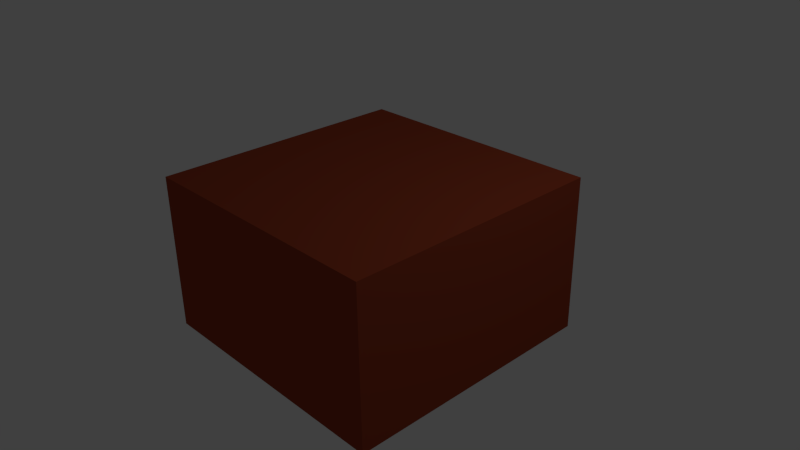 # Source: Tisch.blend  (saved by Blender 2.76.0; exported with 4.5.12 LTS)
import bpy
from mathutils import Matrix  # noqa: F401  (used for matrix-valued properties, if any)

bpy.ops.wm.read_factory_settings(use_empty=True)
scene = bpy.context.scene
scene.name = 'Scene'

# ---- collections
col_collection_1 = bpy.data.collections.new('Collection 1'); scene.collection.children.link(col_collection_1)

# ---- materials (node trees are filled in below, after node groups)
mat_material = bpy.data.materials.new('Material')
mat_material.alpha_threshold = 0.0
mat_material.roughness = 0.5
mat_material.line_color = (0.0, 0.0, 0.0, 1.0)
mat_material_001 = bpy.data.materials.new('Material.001')
mat_material_001.alpha_threshold = 0.0
mat_material_001.roughness = 0.5

# ---- material node trees
mat_material_001.use_nodes = True; mat_material_001.node_tree.nodes.clear()
_N = mat_material_001.node_tree.nodes; _L = mat_material_001.node_tree.links
n0 = _N.new('ShaderNodeOutputMaterial'); n0.name = 'Material Output'; n0.location = (300, 300)
n1 = _N.new('ShaderNodeBsdfDiffuse'); n1.name = 'Diffuse BSDF'; n1.location = (10, 300)
n1.inputs[0].default_value = (0.3264, 0.05521, 0.02376, 1.0)
_L.new(n1.outputs[0], n0.inputs[0])
n0.is_active_output = True

# ---- world
world_world = bpy.data.worlds.new('World'); scene.world = world_world
world_world.color = (0.05088, 0.05088, 0.05088)
world_world.use_sun_shadow = False
world_world.sun_shadow_jitter_overblur = 0.0
world_world.cycles.sampling_method = 'MANUAL'
world_world.cycles.sample_map_resolution = 256

# ---- cameras
cam_camera = bpy.data.cameras.new('Camera')
cam_camera.clip_end = 100.0
cam_camera.lens = 35.0
cam_camera.sensor_width = 32.0
cam_camera.sensor_height = 18.0
cam_camera.ortho_scale = 7.314
cam_camera.dof.focus_distance = 0.0

# ---- lights
light_lamp = bpy.data.lights.new('Lamp', 'POINT')
light_lamp.transmission_factor = 0.0
light_lamp.cutoff_distance = 30.0
light_lamp.energy = 100.0
light_lamp.shadow_buffer_clip_start = 1.001
light_lamp.shadow_soft_size = 0.1
light_lamp.shadow_maximum_resolution = 0.006
light_lamp.use_absolute_resolution = True
light_lamp.cycles.use_multiple_importance_sampling = False

# ---- meshes
me_cube = bpy.data.meshes.new('Cube')
me_cube.from_pydata([(1.0, 1.0, -1.0), (1.0, -1.0, -1.0), (-1.0, -1.0, -1.0), (-1.0, 1.0, -1.0), (1.0, 1.0, 1.0), (1.0, -1.0, 1.0), (-1.0, -1.0, 1.0), (-1.0, 1.0, 1.0)], [], [(0, 1, 2, 3), (4, 7, 6, 5), (0, 4, 5, 1), (1, 5, 6, 2), (2, 6, 7, 3), (4, 0, 3, 7)])
me_cube.polygons.foreach_set('material_index', [1, 1, 1, 1, 1, 1])
me_cube.materials.append(mat_material)
me_cube.materials.append(mat_material_001)
me_cube.use_remesh_preserve_volume = False
me_cube.use_remesh_preserve_attributes = False
me_cube.use_mirror_vertex_groups = False
me_cube.update()

# ---- objects
ob_cube = bpy.data.objects.new('Cube', me_cube)
ob_lamp = bpy.data.objects.new('Lamp', light_lamp)
ob_camera = bpy.data.objects.new('Camera', cam_camera)

# ---- transforms, parenting, visibility, modifiers, constraints
ob_cube.location = (0.0, 0.0, 0.0)
ob_cube.scale = (1.811, 1.811, 1.076)
ob_cube.lock_rotations_4d = False
ob_cube.empty_display_type = 'ARROWS'
ob_cube.lineart.crease_threshold = 0.0
ob_lamp.location = (4.076, 1.005, 5.904)
ob_lamp.rotation_euler = (0.6503, 0.05522, 1.866)
ob_lamp.lock_rotations_4d = False
ob_lamp.empty_display_type = 'ARROWS'
ob_lamp.color = (0.0, 0.0, 0.0, 0.0)
ob_lamp.lineart.crease_threshold = 0.0
ob_camera.location = (7.481, -6.508, 5.344)
ob_camera.rotation_euler = (1.109, 0.01082, 0.8149)
ob_camera.lock_rotations_4d = False
ob_camera.empty_display_type = 'ARROWS'
ob_camera.color = (0.0, 0.0, 0.0, 0.0)
ob_camera.display_type = 'WIRE'
ob_camera.lineart.crease_threshold = 0.0

# ---- collection membership
col_collection_1.objects.link(ob_cube)
col_collection_1.objects.link(ob_lamp)
col_collection_1.objects.link(ob_camera)

# ---- scene / render settings (as saved in the file)
scene.camera = ob_camera
scene.frame_start = 1; scene.frame_end = 250; scene.frame_set(1)
scene.render.engine = 'CYCLES'
scene.render.resolution_percentage = 50
scene.render.dither_intensity = 0.0
scene.cycles.use_denoising = False
scene.cycles.samples = 10
scene.cycles.sampling_pattern = 'TABULATED_SOBOL'
scene.cycles.light_sampling_threshold = 0.0
scene.cycles.use_adaptive_sampling = False
scene.cycles.use_light_tree = False
scene.cycles.blur_glossy = 0.0
scene.cycles.pixel_filter_type = 'GAUSSIAN'
scene.cycles.sample_clamp_indirect = 0.0
scene.view_settings.view_transform = 'Standard'
bpy.context.view_layer.update()
